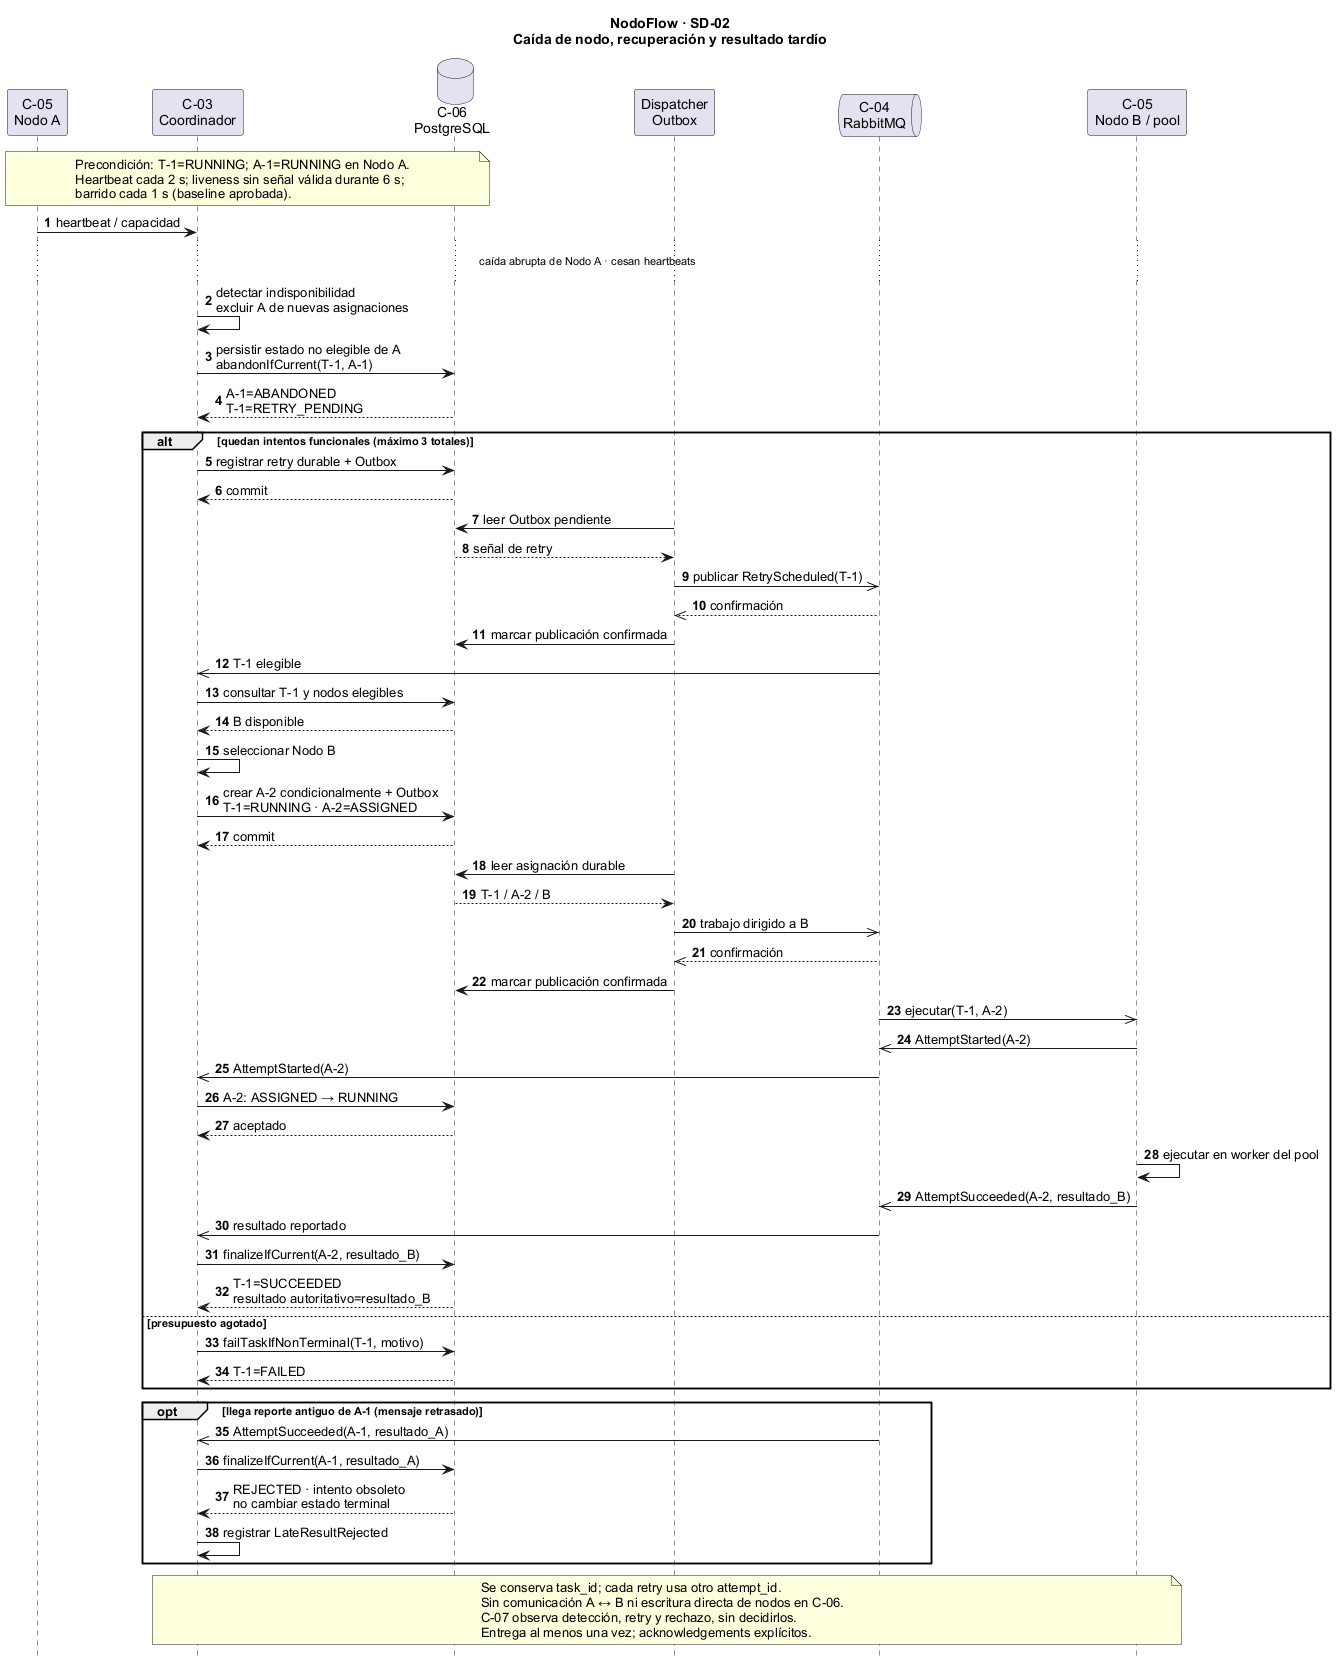

The diagram above was rendered by PlantUML. Its source (embedded in the PNG):
@startuml
title NodoFlow · SD-02\nCaída de nodo, recuperación y resultado tardío
hide footbox
autonumber
skinparam shadowing false
skinparam defaultFontName Arial
participant "C-05\nNodo A" as A
participant "C-03\nCoordinador" as C
database "C-06\nPostgreSQL" as DB
participant "Dispatcher\nOutbox" as O
queue "C-04\nRabbitMQ" as MQ
participant "C-05\nNodo B / pool" as B
note over A,DB
Precondición: T-1=RUNNING; A-1=RUNNING en Nodo A.
Heartbeat cada 2 s; liveness sin señal válida durante 6 s;
barrido cada 1 s (baseline aprobada).
end note
A -> C : heartbeat / capacidad
... caída abrupta de Nodo A · cesan heartbeats ...
C -> C : detectar indisponibilidad\nexcluir A de nuevas asignaciones
C -> DB : persistir estado no elegible de A\nabandonIfCurrent(T-1, A-1)
DB --> C : A-1=ABANDONED\nT-1=RETRY_PENDING
alt quedan intentos funcionales (máximo 3 totales)
C -> DB : registrar retry durable + Outbox
DB --> C : commit
O -> DB : leer Outbox pendiente
DB --> O : señal de retry
O ->> MQ : publicar RetryScheduled(T-1)
MQ -->> O : confirmación
O -> DB : marcar publicación confirmada
MQ ->> C : T-1 elegible
C -> DB : consultar T-1 y nodos elegibles
DB --> C : B disponible
C -> C : seleccionar Nodo B
C -> DB : crear A-2 condicionalmente + Outbox\nT-1=RUNNING · A-2=ASSIGNED
DB --> C : commit
O -> DB : leer asignación durable
DB --> O : T-1 / A-2 / B
O ->> MQ : trabajo dirigido a B
MQ -->> O : confirmación
O -> DB : marcar publicación confirmada
MQ ->> B : ejecutar(T-1, A-2)
B ->> MQ : AttemptStarted(A-2)
MQ ->> C : AttemptStarted(A-2)
C -> DB : A-2: ASSIGNED → RUNNING
DB --> C : aceptado
B -> B : ejecutar en worker del pool
B ->> MQ : AttemptSucceeded(A-2, resultado_B)
MQ ->> C : resultado reportado
C -> DB : finalizeIfCurrent(A-2, resultado_B)
DB --> C : T-1=SUCCEEDED\nresultado autoritativo=resultado_B
else presupuesto agotado
C -> DB : failTaskIfNonTerminal(T-1, motivo)
DB --> C : T-1=FAILED
end
opt llega reporte antiguo de A-1 (mensaje retrasado)
MQ ->> C : AttemptSucceeded(A-1, resultado_A)
C -> DB : finalizeIfCurrent(A-1, resultado_A)
DB --> C : REJECTED · intento obsoleto\nno cambiar estado terminal
C -> C : registrar LateResultRejected
end
note over C,B
Se conserva task_id; cada retry usa otro attempt_id.
Sin comunicación A ↔ B ni escritura directa de nodos en C-06.
C-07 observa detección, retry y rechazo, sin decidirlos.
Entrega al menos una vez; acknowledgements explícitos.
end note
@enduml